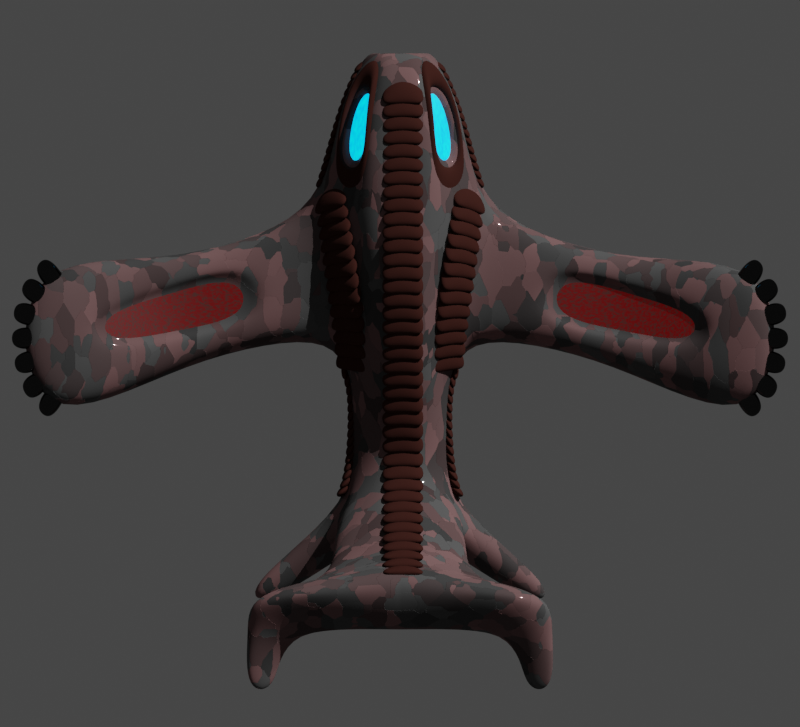# Source: dark_unknown.blend  (saved by Blender 3.2.14; exported with 4.5.12 LTS)
import bpy
from mathutils import Matrix  # noqa: F401  (used for matrix-valued properties, if any)

bpy.ops.wm.read_factory_settings(use_empty=True)
scene = bpy.context.scene
scene.name = 'Scene'

# ---- collections
col_collection = bpy.data.collections.new('Collection'); scene.collection.children.link(col_collection)
col_ship = bpy.data.collections.new('Ship'); scene.collection.children.link(col_ship)

# ---- materials (node trees are filled in below, after node groups)
mat_material_001 = bpy.data.materials.new('Material.001')
mat_material_002 = bpy.data.materials.new('Material.002')
mat_material_004 = bpy.data.materials.new('Material.004')
mat_material_005 = bpy.data.materials.new('Material.005')
mat_material_003 = bpy.data.materials.new('Material.003')

# ---- material node trees
mat_material_001.use_nodes = True; mat_material_001.node_tree.nodes.clear()
_N = mat_material_001.node_tree.nodes; _L = mat_material_001.node_tree.links
n0 = _N.new('ShaderNodeOutputMaterial'); n0.name = 'Material Output'; n0.location = (625, -401)
n1 = _N.new('ShaderNodeDisplacement'); n1.name = 'Displacement'; n1.location = (118, -424)
n1.inputs[2].default_value = 10.0
n2 = _N.new('ShaderNodeBsdfPrincipled'); n2.name = 'Principled BSDF'; n2.location = (277, 281)
n2.distribution = 'GGX'
n2.subsurface_method = 'RANDOM_WALK_SKIN'
n2.inputs[2].default_value = 0.04545
n2.inputs[3].default_value = 1.45
n2.inputs[13].default_value = 0.0
n2.inputs[27].default_value = (0.0, 0.0, 0.0, 1.0)
n2.inputs[28].default_value = 1.0
n3 = _N.new('ShaderNodeTexVoronoi'); n3.name = 'Voronoi Texture'; n3.location = (-465, -197)
n3.distance = 'MANHATTAN'
n3.inputs[2].default_value = 20.0
n4 = _N.new('ShaderNodeValToRGB'); n4.name = 'ColorRamp'; n4.location = (-263, 192)
while len(n4.color_ramp.elements) > 1: n4.color_ramp.elements.remove(n4.color_ramp.elements[-1])
n4.color_ramp.elements[0].position = 0.1727; n4.color_ramp.elements[0].color = (0.1243, 0.1243, 0.1243, 1.0)
_e = n4.color_ramp.elements.new(0.3818); _e.color = (0.05837, 0.05837, 0.05837, 1.0)
_e = n4.color_ramp.elements.new(0.6273); _e.color = (0.2812, 0.1556, 0.1556, 1.0)
_e = n4.color_ramp.elements.new(0.8614); _e.color = (0.0813, 0.0587, 0.0587, 1.0)
n5 = _N.new('ShaderNodeBrightContrast'); n5.name = 'Bright/Contrast'; n5.location = (59, 338)
n5.inputs[1].default_value = -0.1
n5.inputs[2].default_value = -0.2
_L.new(n2.outputs[0], n0.inputs[0])
_L.new(n1.outputs[0], n0.inputs[2])
_L.new(n3.outputs[1], n1.inputs[0])
_L.new(n3.outputs[1], n4.inputs[0])
_L.new(n5.outputs[0], n2.inputs[0])
_L.new(n4.outputs[0], n5.inputs[0])
_L.new(n4.outputs[0], n2.inputs[1])
n0.is_active_output = True
mat_material_002.use_nodes = True; mat_material_002.node_tree.nodes.clear()
_N = mat_material_002.node_tree.nodes; _L = mat_material_002.node_tree.links
n0 = _N.new('ShaderNodeBsdfPrincipled'); n0.name = 'Principled BSDF'; n0.location = (10, 300)
n0.distribution = 'GGX'
n0.subsurface_method = 'RANDOM_WALK_SKIN'
n0.inputs[0].default_value = (0.04372, 0.01522, 0.01202, 1.0)
n0.inputs[3].default_value = 1.45
n0.inputs[13].default_value = 0.0
n0.inputs[27].default_value = (0.0, 0.0, 0.0, 1.0)
n0.inputs[28].default_value = 1.0
n1 = _N.new('ShaderNodeOutputMaterial'); n1.name = 'Material Output'; n1.location = (300, 300)
_L.new(n0.outputs[0], n1.inputs[0])
n1.is_active_output = True
mat_material_004.use_nodes = True; mat_material_004.node_tree.nodes.clear()
_N = mat_material_004.node_tree.nodes; _L = mat_material_004.node_tree.links
n0 = _N.new('ShaderNodeBsdfPrincipled'); n0.name = 'Principled BSDF'; n0.location = (10, 300)
n0.distribution = 'GGX'
n0.subsurface_method = 'RANDOM_WALK_SKIN'
n0.inputs[0].default_value = (0.04372, 0.04372, 0.04372, 1.0)
n0.inputs[1].default_value = 1.0
n0.inputs[2].default_value = 0.0
n0.inputs[3].default_value = 1.45
n0.inputs[13].default_value = 0.0
n0.inputs[27].default_value = (0.0, 0.0, 0.0, 1.0)
n0.inputs[28].default_value = 1.0
n1 = _N.new('ShaderNodeOutputMaterial'); n1.name = 'Material Output'; n1.location = (300, 300)
_L.new(n0.outputs[0], n1.inputs[0])
n1.is_active_output = True
mat_material_005.use_nodes = True; mat_material_005.node_tree.nodes.clear()
_N = mat_material_005.node_tree.nodes; _L = mat_material_005.node_tree.links
n0 = _N.new('ShaderNodeBsdfPrincipled'); n0.name = 'Principled BSDF'; n0.location = (94, 300)
n0.distribution = 'GGX'
n0.subsurface_method = 'RANDOM_WALK_SKIN'
n0.inputs[3].default_value = 1.45
n0.inputs[28].default_value = 1.0
n1 = _N.new('ShaderNodeOutputMaterial'); n1.name = 'Material Output'; n1.location = (384, 300)
n2 = _N.new('ShaderNodeTexNoise'); n2.name = 'Noise Texture'; n2.location = (-446, 213)
n2.inputs[2].default_value = 40.0
n3 = _N.new('ShaderNodeValToRGB'); n3.name = 'ColorRamp'; n3.location = (-226, 235)
while len(n3.color_ramp.elements) > 1: n3.color_ramp.elements.remove(n3.color_ramp.elements[-1])
n3.color_ramp.elements[0].position = 0.3409; n3.color_ramp.elements[0].color = (0.02793, 0.008111, 0.006631, 1.0)
_e = n3.color_ramp.elements.new(0.5773); _e.color = (0.0629, 0.0, 8.822e-05, 1.0)
_L.new(n0.outputs[0], n1.inputs[0])
_L.new(n3.outputs[0], n0.inputs[0])
_L.new(n2.outputs[0], n3.inputs[0])
_L.new(n3.outputs[0], n0.inputs[27])
n1.is_active_output = True
mat_material_003.use_nodes = True; mat_material_003.node_tree.nodes.clear()
_N = mat_material_003.node_tree.nodes; _L = mat_material_003.node_tree.links
n0 = _N.new('ShaderNodeBsdfPrincipled'); n0.name = 'Principled BSDF'; n0.location = (74, 300)
n0.distribution = 'GGX'
n0.subsurface_method = 'RANDOM_WALK_SKIN'
n0.inputs[3].default_value = 1.45
n0.inputs[28].default_value = 2.0
n1 = _N.new('ShaderNodeOutputMaterial'); n1.name = 'Material Output'; n1.location = (364, 300)
n2 = _N.new('ShaderNodeTexNoise'); n2.name = 'Noise Texture'; n2.location = (-466, 228)
n2.inputs[2].default_value = 10.0
n2.inputs[3].default_value = 10.0
n3 = _N.new('ShaderNodeValToRGB'); n3.name = 'ColorRamp'; n3.location = (-246, 273)
while len(n3.color_ramp.elements) > 1: n3.color_ramp.elements.remove(n3.color_ramp.elements[-1])
n3.color_ramp.elements[0].position = 0.0; n3.color_ramp.elements[0].color = (0.0, 0.002699, 1.0, 1.0)
_e = n3.color_ramp.elements.new(1.0); _e.color = (0.0, 1.0, 0.9188, 1.0)
_L.new(n0.outputs[0], n1.inputs[0])
_L.new(n3.outputs[0], n0.inputs[0])
_L.new(n2.outputs[0], n3.inputs[0])
_L.new(n3.outputs[0], n0.inputs[27])
n1.is_active_output = True

# ---- world
world_world = bpy.data.worlds.new('World'); scene.world = world_world
world_world.use_nodes = True; world_world.node_tree.nodes.clear()
_N = world_world.node_tree.nodes; _L = world_world.node_tree.links
n0 = _N.new('ShaderNodeOutputWorld'); n0.name = 'World Output'; n0.location = (300, 300)
n1 = _N.new('ShaderNodeBackground'); n1.name = 'Background'; n1.location = (10, 300)
n1.inputs[0].default_value = (0.05088, 0.05088, 0.05088, 1.0)
_L.new(n1.outputs[0], n0.inputs[0])
n0.is_active_output = True
world_world.color = (0.05088, 0.05088, 0.05088)
world_world.use_sun_shadow = False
world_world.sun_shadow_jitter_overblur = 0.0

# ---- cameras
cam_main_camera = bpy.data.cameras.new('Main Camera')
cam_main_camera.type = 'ORTHO'
cam_main_camera.clip_end = 100.0
cam_main_camera.lens = 35.0
cam_main_camera.sensor_width = 32.0
cam_main_camera.sensor_height = 18.0
cam_main_camera.ortho_scale = 14.4
cam_main_camera.dof.focus_distance = 0.0
cam_main_camera.dof.aperture_fstop = 128.0
cam_camera_003 = bpy.data.cameras.new('Camera.003')
cam_camera_003.type = 'ORTHO'
cam_camera_003.clip_start = 0.01
cam_camera_003.clip_end = 1e+04
cam_camera_003.lens = 71.0
cam_camera_003.ortho_scale = 13.5

# ---- lights
light_sun = bpy.data.lights.new('Sun', 'SUN')
light_sun.transmission_factor = 0.0
light_sun.angle = 0.0
light_sun.energy = 3.0
light_sun.shadow_buffer_clip_start = 0.5
light_sun.shadow_soft_size = 0.1
light_sun.shadow_cascade_max_distance = 1000.0
light_sun.cycles.max_bounces = 12
light_sun.cycles.use_multiple_importance_sampling = False

# ---- meshes
me_cube_001 = bpy.data.meshes.new('Cube.001')
me_cube_001.from_pydata([(-3.972, 0.4793, -1.0), (-3.972, 0.4793, 1.0), (-1.972, 0.5951, -1.018), (-1.972, 0.5951, 1.242), (-3.972, 1.135, 0.3304), (-3.972, 1.135, -0.3304), (-1.972, 1.409, -0.4102), (-1.972, 1.409, 0.4102), (-4.925, 0.2729, -0.5694), (-4.925, 0.2729, 0.5694), (-4.925, 0.6461, 0.1881), (-4.925, 0.6461, -0.1881), (0.0506, 0.3873, 1.242), (0.0506, 0.3873, -1.018), (2.247, 6.757, 0.9437), (2.247, 6.757, 1.474), (0.0506, 0.9168, 0.4102), (0.0506, 0.9168, -0.4102), (-1.369, 7.075, 0.9437), (-1.369, 7.075, 1.474), (-3.972, 0.0, -1.0), (-3.972, 0.0, 1.0), (-1.972, 0.0, -1.018), (-1.972, 0.0, 1.242), (-4.925, 0.0, -0.5694), (-4.925, 0.0, 0.5694), (0.0506, 0.0, -1.018), (0.0506, 0.0, 1.242), (1.703, 0.3873, 0.5542), (1.703, 0.3873, -0.5542), (1.703, 0.0, -0.5542), (1.703, 0.9168, 0.1831), (1.703, 0.9168, -0.1831), (1.703, 0.0, 0.5542), (2.626, 0.3873, 0.4269), (3.332, 0.3873, -0.4269), (3.332, 0.0, -0.4269), (2.862, 0.9168, 0.1411), (3.096, 0.9168, -0.1411), (2.626, 0.0, 0.4269), (3.56, 0.3557, 1.2), (4.267, 0.3557, 0.3462), (4.267, 0.0, 0.3462), (3.797, 1.238, 0.9142), (4.03, 1.238, 0.6321), (3.56, 0.0, 1.2), (3.933, 0.3557, 1.461), (4.896, 0.3557, 0.9143), (4.896, 0.0, 0.9143), (4.255, 1.238, 1.278), (4.574, 1.238, 1.097), (3.933, 0.0, 1.461), (4.31, 0.219, 2.125), (5.273, 0.219, 1.578), (5.273, 0.0, 1.578), (4.632, 1.788, 1.942), (4.951, 1.788, 1.761), (4.31, 0.0, 2.125), (3.093, 0.0, 0.8135), (3.329, 1.077, 0.5276), (3.093, 0.3715, 0.8135), (3.563, 1.077, 0.2455), (3.799, 0.3715, -0.04036), (3.799, 0.0, -0.04036), (4.633, 2.955, -0.1411), (4.87, 2.426, -0.4269), (5.337, 2.41, -0.04036), (5.1, 3.116, 0.2455), (4.372, 0.3407, 2.236), (5.336, 2.127, 1.689), (5.336, 0.0, 1.689), (4.695, 2.781, 2.053), (5.406, 2.781, 1.872), (4.372, 0.0, 2.236), (4.476, 0.3407, 2.419), (5.44, 2.127, 1.973), (5.44, 0.0, 1.872), (4.799, 2.781, 2.337), (5.51, 2.781, 2.156), (4.476, 0.0, 2.419), (4.771, 0.3767, 2.601), (5.472, 0.1767, 2.203), (5.508, 0.0, 2.182), (4.743, 1.784, 2.617), (4.974, 1.718, 2.485), (4.807, 0.0, 2.58), (6.612, 2.816, 1.818), (6.542, 2.162, 1.635), (6.716, 2.816, 2.002), (6.647, 2.162, 1.818), (-4.248, 0.5493, 0.6053), (-3.826, 0.6407, 0.7959), (-3.826, 0.9308, 0.4995), (-4.248, 0.7145, 0.4365), (-2.941, 0.6919, 0.9028), (-2.941, 1.052, 0.5348), (-4.204, 0.4432, 0.5014), (-3.783, 0.5345, 0.692), (-3.783, 0.8246, 0.3956), (-4.204, 0.6084, 0.3326), (-2.897, 0.5858, 0.799), (-2.897, 0.946, 0.4309), (-1.093, 4.242, 0.3377), (0.5717, 3.837, -0.3377), (-1.093, 4.242, -0.3377), (0.5717, 3.837, 0.3377), (-4.925, 0.0, 0.1852), (-4.925, 0.2898, 0.1852), (-4.925, 0.2898, -0.1852), (-4.925, 0.4112, 0.0612), (-4.925, 0.4112, -0.0612), (-4.925, 0.0, -0.1852), (-3.618, 0.0, 0.1852), (-3.618, 0.2898, 0.1852), (-3.618, 0.2898, -0.1852), (-3.618, 0.4112, 0.0612), (-3.618, 0.4112, -0.0612), (-3.618, 0.0, -0.1852), (-4.796, 0.0, -0.1852), (-4.796, 0.4112, 0.0612), (-4.796, 0.2898, -0.1852), (-4.796, 0.4112, -0.0612), (-4.796, 0.2898, 0.1852), (-4.796, 0.0, 0.1852), (-0.6934, 4.145, 0.5313), (-0.2369, 5.617, 1.122), (0.4424, 5.452, 1.122), (-1.15, 2.673, 0.569), (-0.09902, 2.417, 0.569), (0.1717, 3.934, 0.5313), (-0.6851, 4.179, 0.3276), (-0.2286, 5.651, 0.918), (0.4507, 5.486, 0.918), (-1.142, 2.707, 0.3653), (-0.09071, 2.451, 0.3653), (0.18, 3.969, 0.3276), (0.08362, 3.956, -0.1605), (-0.132, 2.748, -0.1905), (-0.6053, 4.123, -0.1605), (-0.7193, 5.296, 0.3697), (-0.9688, 2.951, -0.1905), (0.7767, 5.164, 0.3697), (0.07977, 3.929, -0.03746), (-0.1358, 2.721, -0.06746), (-0.6091, 4.096, -0.03746), (-0.7231, 5.269, 0.4927), (-0.9726, 2.924, -0.06746), (0.7728, 5.137, 0.4927)], [], [(4, 5, 11, 10), (7, 3, 12, 16), (2, 0, 5, 6), (5, 4, 7, 6), (18, 14, 141, 139), (7, 4, 92, 95), (21, 1, 9, 25), (10, 9, 90, 93), (22, 2, 13, 26), (25, 9, 107, 106), (11, 8, 108, 110), (105, 15, 126, 129), (5, 0, 8, 11), (18, 19, 15, 14), (104, 102, 19, 18), (13, 17, 32, 29), (2, 6, 17, 13), (3, 23, 27, 12), (26, 13, 29, 30), (0, 20, 24, 8), (105, 103, 14, 15), (3, 1, 21, 23), (0, 2, 22, 20), (29, 32, 38, 35), (28, 33, 39, 34), (17, 16, 31, 32), (16, 12, 28, 31), (12, 27, 33, 28), (62, 61, 44, 41), (60, 58, 45, 40), (30, 29, 35, 36), (31, 28, 34, 37), (32, 31, 37, 38), (41, 44, 50, 47), (40, 45, 51, 46), (63, 62, 41, 42), (59, 60, 40, 43), (61, 59, 43, 44), (47, 50, 56, 53), (46, 51, 57, 52), (42, 41, 47, 48), (43, 40, 46, 49), (44, 43, 49, 50), (56, 55, 71, 72), (55, 52, 68, 71), (48, 47, 53, 54), (49, 46, 52, 55), (50, 49, 55, 56), (38, 37, 59, 61), (37, 34, 60, 59), (36, 35, 62, 63), (34, 39, 58, 60), (62, 35, 65, 66), (65, 64, 67, 66), (35, 38, 64, 65), (38, 61, 67, 64), (61, 62, 66, 67), (75, 69, 87, 89), (68, 73, 79, 74), (52, 57, 73, 68), (53, 56, 72, 69), (54, 53, 69, 70), (77, 74, 80, 83), (76, 75, 81, 82), (70, 69, 75, 76), (71, 68, 74, 77), (72, 71, 77, 78), (80, 81, 84, 83), (81, 80, 85, 82), (78, 77, 83, 84), (74, 79, 85, 80), (75, 78, 84, 81), (87, 86, 88, 89), (69, 72, 86, 87), (78, 75, 89, 88), (72, 78, 88, 86), (92, 93, 99, 98), (95, 92, 98, 101), (1, 3, 94, 91), (3, 7, 95, 94), (4, 10, 93, 92), (9, 1, 91, 90), (97, 100, 101, 98), (97, 98, 99, 96), (93, 90, 96, 99), (94, 95, 101, 100), (91, 94, 100, 97), (90, 91, 97, 96), (16, 17, 103, 105), (6, 7, 102, 104), (19, 102, 124, 125), (104, 18, 139, 138), (121, 120, 114, 116), (120, 118, 117, 114), (9, 10, 109, 107), (10, 11, 110, 109), (8, 24, 111, 108), (117, 112, 113, 114), (114, 113, 115, 116), (122, 119, 115, 113), (119, 121, 116, 115), (123, 122, 113, 112), (106, 107, 122, 123), (109, 110, 121, 119), (107, 109, 119, 122), (108, 111, 118, 120), (110, 108, 120, 121), (129, 126, 132, 135), (128, 129, 135, 134), (102, 7, 127, 124), (7, 16, 128, 127), (16, 105, 129, 128), (15, 19, 125, 126), (130, 135, 132, 131), (133, 134, 135, 130), (126, 125, 131, 132), (124, 127, 133, 130), (127, 128, 134, 133), (125, 124, 130, 131), (141, 136, 142, 147), (138, 139, 145, 144), (14, 103, 136, 141), (17, 6, 140, 137), (6, 104, 138, 140), (103, 17, 137, 136), (142, 144, 145, 147), (143, 146, 144, 142), (137, 140, 146, 143), (136, 137, 143, 142), (140, 138, 144, 146), (139, 141, 147, 145)])
me_cube_001.polygons.foreach_set('use_smooth', [True] * 131)
_uv = me_cube_001.uv_layers.new(name='UVMap')
_uv.uv.foreach_set('vector', [0.8109, 0.06397, 0.7663, 0.06353, 0.7837, 0.0, 0.8091, 0.0002489, 0.8099, 0.2004, 0.8768, 0.2039, 0.8768, 0.3436, 0.8137, 0.3411, 0.4659, 0.5026, 0.4735, 0.6401, 0.417, 0.6401, 0.4002, 0.5026, 0.7663, 0.06353, 0.8109, 0.06397, 0.8099, 0.2004, 0.7545, 0.1998, 0.0, 0.4623, 0.02029, 0.2135, 0.1369, 0.3144, 0.1285, 0.4173, 0.8099, 0.2004, 0.8109, 0.06397, 0.8248, 0.07486, 0.8244, 0.1352, 0.9282, 0.065, 0.8959, 0.06499, 0.9163, 0.0, 0.9347, 3.338e-06, 0.8091, 0.0002489, 0.8398, 0.001888, 0.8376, 0.04738, 0.824, 0.04665, 0.505, 0.5024, 0.4659, 0.5026, 0.4792, 0.3634, 0.5047, 0.3633, 0.7414, 0.9538, 0.7227, 0.9536, 0.7216, 0.9273, 0.7414, 0.9275, 0.6971, 0.9015, 0.7227, 0.8757, 0.7216, 0.902, 0.7132, 0.9104, 0.5968, 0.2237, 0.505, 0.0, 0.6187, 0.1054, 0.6253, 0.2173, 0.417, 0.6401, 0.4735, 0.6401, 0.4787, 0.7054, 0.4465, 0.7054, 0.6971, 0.6259, 0.7329, 0.6262, 0.7329, 0.8757, 0.6971, 0.8754, 0.505, 0.621, 0.551, 0.6253, 0.6065, 0.8242, 0.5704, 0.8208, 0.4792, 0.3634, 0.4322, 0.3633, 0.4274, 0.2495, 0.4696, 0.2495, 0.4659, 0.5026, 0.4002, 0.5026, 0.4322, 0.3633, 0.4792, 0.3634, 0.8841, 0.2022, 0.9241, 0.2023, 0.9236, 0.3414, 0.8975, 0.3413, 0.5047, 0.3633, 0.4792, 0.3634, 0.4696, 0.2495, 0.4951, 0.2494, 0.4735, 0.6401, 0.505, 0.64, 0.4966, 0.7053, 0.4787, 0.7054, 0.6512, 0.6458, 0.6065, 0.6559, 0.6621, 0.4297, 0.6971, 0.4217, 0.8841, 0.2022, 0.8959, 0.06499, 0.9282, 0.065, 0.9241, 0.2023, 0.4735, 0.6401, 0.4659, 0.5026, 0.505, 0.5024, 0.505, 0.64, 0.4696, 0.2495, 0.4274, 0.2495, 0.4263, 0.1537, 0.4668, 0.1374, 0.907, 0.4559, 0.9331, 0.4559, 0.9347, 0.5195, 0.9086, 0.5195, 0.7583, 0.3406, 0.8137, 0.3411, 0.7961, 0.4545, 0.7714, 0.4542, 0.8137, 0.3411, 0.8768, 0.3436, 0.8282, 0.4567, 0.7961, 0.4545, 0.8975, 0.3413, 0.9236, 0.3414, 0.9331, 0.4559, 0.907, 0.4559, 0.669, 0.9334, 0.6144, 0.9334, 0.6065, 0.8972, 0.6723, 0.9006, 0.904, 0.5511, 0.9289, 0.5511, 0.9232, 0.5828, 0.8993, 0.5828, 0.4951, 0.2494, 0.4696, 0.2495, 0.4668, 0.1374, 0.4923, 0.1373, 0.8768, 0.4563, 0.907, 0.4559, 0.9086, 0.5195, 0.8771, 0.5361, 0.7714, 0.4542, 0.7961, 0.4545, 0.7916, 0.5341, 0.7723, 0.5499, 0.6723, 0.9006, 0.6065, 0.8972, 0.6088, 0.8585, 0.6744, 0.8557, 0.8993, 0.5828, 0.9232, 0.5828, 0.9193, 0.6081, 0.8954, 0.6081, 0.1721, 0.8778, 0.1466, 0.8768, 0.1471, 0.8451, 0.1715, 0.846, 0.899, 0.8338, 0.8506, 0.8552, 0.831, 0.8327, 0.8882, 0.803, 0.7956, 0.5817, 0.8149, 0.5658, 0.8382, 0.5976, 0.8189, 0.6134, 0.1465, 0.7991, 0.08788, 0.7882, 0.05089, 0.7373, 0.1565, 0.75, 0.8182, 0.8165, 0.8006, 0.8333, 0.7686, 0.7973, 0.7795, 0.7869, 0.1715, 0.846, 0.1471, 0.8451, 0.1465, 0.7991, 0.1708, 0.8, 0.8882, 0.803, 0.831, 0.8327, 0.8182, 0.8165, 0.8705, 0.7809, 0.8189, 0.6134, 0.8382, 0.5976, 0.8621, 0.6293, 0.8495, 0.651, 0.4061, 0.8033, 0.4282, 0.8013, 0.441, 0.8678, 0.3929, 0.8766, 0.8659, 0.7189, 0.7795, 0.7869, 0.7802, 0.7752, 0.9099, 0.666, 0.1708, 0.8, 0.1465, 0.7991, 0.1565, 0.75, 0.1716, 0.7505, 0.8705, 0.7809, 0.8182, 0.8165, 0.7795, 0.7869, 0.8659, 0.7189, 0.419, 0.7489, 0.441, 0.7469, 0.4282, 0.8013, 0.4061, 0.8033, 0.7723, 0.5499, 0.7916, 0.5341, 0.8149, 0.5658, 0.7956, 0.5817, 0.9099, 0.8646, 0.8702, 0.8777, 0.8506, 0.8552, 0.899, 0.8338, 0.1727, 0.9096, 0.1461, 0.9086, 0.1466, 0.8768, 0.1721, 0.8778, 0.9086, 0.5195, 0.9347, 0.5195, 0.9289, 0.5511, 0.904, 0.5511, 0.1466, 0.8768, 0.1461, 0.9086, 0.0, 0.8847, 0.0004897, 0.8529, 0.3323, 0.03229, 0.2918, 0.04861, 0.2734, 0.01638, 0.3256, 0.0, 0.4668, 0.1374, 0.4263, 0.1537, 0.2918, 0.04861, 0.3323, 0.03229, 0.9634, 0.3764, 0.9347, 0.3608, 0.9347, 0.212, 0.9634, 0.2276, 0.6971, 0.4525, 0.7418, 0.4217, 0.7418, 0.5952, 0.6971, 0.6259, 0.7329, 0.7218, 0.7521, 0.7158, 0.7521, 0.7988, 0.7396, 0.8051, 0.7802, 0.7752, 0.7633, 0.7913, 0.7545, 0.7813, 0.7714, 0.7652, 0.7795, 0.7869, 0.7686, 0.7973, 0.7633, 0.7913, 0.7802, 0.7752, 0.3576, 0.7054, 0.4061, 0.8033, 0.3929, 0.8766, 0.3858, 0.8302, 0.1716, 0.7505, 0.1565, 0.75, 0.0258, 0.7366, 0.1717, 0.7423, 0.8963, 0.651, 0.7714, 0.7652, 0.7643, 0.752, 0.8335, 0.6849, 0.1719, 0.7286, 0.02635, 0.7162, 0.1608, 0.7054, 0.1727, 0.7069, 0.1717, 0.7423, 0.0258, 0.7366, 0.02635, 0.7162, 0.1719, 0.7286, 0.9099, 0.666, 0.7802, 0.7752, 0.7714, 0.7652, 0.8963, 0.651, 0.9634, 0.2624, 0.967, 0.212, 0.987, 0.2156, 0.9835, 0.2659, 0.2867, 0.878, 0.2358, 0.8903, 0.2847, 0.7884, 0.3014, 0.7843, 0.2358, 0.8903, 0.2867, 0.878, 0.2807, 0.9031, 0.2316, 0.902, 0.2568, 0.7171, 0.3058, 0.7213, 0.3014, 0.7843, 0.2847, 0.7884, 0.3058, 0.8858, 0.3027, 0.9085, 0.2807, 0.9031, 0.2867, 0.878, 0.255, 0.7639, 0.2568, 0.7171, 0.2847, 0.7884, 0.2358, 0.8903, 0.7414, 0.9268, 0.7414, 0.8798, 0.7544, 0.8757, 0.7544, 0.9226, 0.3858, 0.8302, 0.3929, 0.8766, 0.3129, 0.8986, 0.3058, 0.8522, 0.2568, 0.7171, 0.255, 0.7639, 0.1727, 0.7522, 0.1745, 0.7054, 0.9634, 0.2624, 0.9835, 0.2659, 0.987, 0.3494, 0.9736, 0.3446, 0.9481, 0.4552, 0.9555, 0.4232, 0.9646, 0.4239, 0.9572, 0.4559, 0.9555, 0.5162, 0.9481, 0.4552, 0.9572, 0.4559, 0.9646, 0.5169, 0.8648, 0.06684, 0.8768, 0.2039, 0.854, 0.1368, 0.8487, 0.07613, 0.8768, 0.2039, 0.8099, 0.2004, 0.8244, 0.1352, 0.854, 0.1368, 0.9347, 0.4486, 0.9514, 0.3764, 0.9555, 0.4232, 0.9481, 0.4552, 0.8398, 0.001888, 0.8648, 0.06684, 0.8487, 0.07613, 0.8376, 0.04738, 0.915, 0.9267, 0.9099, 0.866, 0.9395, 0.8677, 0.9388, 0.9281, 0.915, 0.9267, 0.9388, 0.9281, 0.9395, 0.9563, 0.9259, 0.9555, 0.7425, 0.8527, 0.7425, 0.8689, 0.7329, 0.8692, 0.7329, 0.853, 0.7515, 0.5835, 0.7515, 0.6189, 0.7418, 0.6189, 0.7418, 0.5834, 0.9395, 0.9284, 0.9443, 0.8674, 0.9537, 0.866, 0.9489, 0.927, 0.9443, 0.9587, 0.9395, 0.9284, 0.9489, 0.927, 0.9537, 0.9573, 0.6971, 0.8434, 0.6429, 0.8557, 0.6065, 0.6559, 0.6512, 0.6458, 0.5145, 0.4217, 0.5704, 0.4271, 0.551, 0.6253, 0.505, 0.621, 0.7545, 0.004712, 0.7134, 0.2085, 0.6859, 0.2094, 0.6663, 0.09919, 0.212, 0.443, 0.0, 0.4623, 0.1285, 0.4173, 0.2162, 0.4093, 0.9641, 0.5981, 0.9542, 0.598, 0.9542, 0.5169, 0.9641, 0.5171, 0.9542, 0.598, 0.9347, 0.5981, 0.9347, 0.517, 0.9542, 0.5169, 0.7227, 0.9536, 0.6971, 0.9273, 0.7132, 0.9187, 0.7216, 0.9273, 0.6971, 0.9273, 0.6971, 0.9015, 0.7132, 0.9104, 0.7132, 0.9187, 0.7227, 0.8757, 0.7414, 0.8758, 0.7414, 0.9021, 0.7216, 0.902, 0.8768, 0.6083, 0.9022, 0.6081, 0.9022, 0.6279, 0.8768, 0.6282, 0.8768, 0.6282, 0.9022, 0.6279, 0.8937, 0.6363, 0.8853, 0.6364, 0.6744, 0.8647, 0.6849, 0.8645, 0.6849, 0.9454, 0.6744, 0.9457, 0.6849, 0.8645, 0.693, 0.8646, 0.693, 0.9455, 0.6849, 0.9454, 0.7329, 0.6348, 0.752, 0.6347, 0.752, 0.7158, 0.7329, 0.7158, 0.7329, 0.6259, 0.752, 0.6259, 0.752, 0.6347, 0.7329, 0.6348, 0.6849, 0.8557, 0.693, 0.8558, 0.693, 0.8646, 0.6849, 0.8645, 0.6744, 0.8559, 0.6849, 0.8557, 0.6849, 0.8645, 0.6744, 0.8647, 0.9542, 0.6068, 0.9347, 0.6069, 0.9347, 0.5981, 0.9542, 0.598, 0.9641, 0.6069, 0.9542, 0.6068, 0.9542, 0.598, 0.9641, 0.5981, 0.4551, 0.8091, 0.4763, 0.9205, 0.4622, 0.9203, 0.441, 0.8088, 0.4763, 0.7057, 0.4551, 0.8091, 0.441, 0.8088, 0.4622, 0.7054, 0.7134, 0.2085, 0.7545, 0.4034, 0.7073, 0.3106, 0.6859, 0.2094, 0.7545, 0.4034, 0.6128, 0.4217, 0.6337, 0.3202, 0.7073, 0.3106, 0.6128, 0.4217, 0.5968, 0.2237, 0.6253, 0.2173, 0.6337, 0.3202, 0.505, 0.0, 0.7545, 0.004712, 0.6663, 0.09919, 0.6187, 0.1054, 0.9759, 0.7629, 0.9148, 0.7629, 0.9226, 0.651, 0.9706, 0.651, 0.9841, 0.866, 0.9099, 0.866, 0.9148, 0.7629, 0.9759, 0.7629, 0.7471, 0.8051, 0.7471, 0.8524, 0.7329, 0.8527, 0.7329, 0.8054, 0.9486, 0.1103, 0.9694, 0.2114, 0.9555, 0.212, 0.9347, 0.111, 0.7687, 0.8778, 0.7687, 0.9509, 0.7545, 0.9508, 0.7545, 0.8777, 0.9694, 0.0, 0.9486, 0.1103, 0.9347, 0.111, 0.9555, 0.0006504, 0.4941, 0.8816, 0.4763, 0.7876, 0.4849, 0.7879, 0.5028, 0.8819, 0.9646, 0.4621, 0.9786, 0.3765, 0.9872, 0.3764, 0.9732, 0.4619, 0.02029, 0.2135, 0.2384, 0.3283, 0.2271, 0.3619, 0.1369, 0.3144, 0.4322, 0.3633, 0.4002, 0.5026, 0.2941, 0.434, 0.3073, 0.3764, 0.4002, 0.5026, 0.212, 0.443, 0.2162, 0.4093, 0.2941, 0.434, 0.2384, 0.3283, 0.4322, 0.3633, 0.3073, 0.3764, 0.2271, 0.3619, 0.5415, 0.9055, 0.5898, 0.9116, 0.6065, 0.998, 0.5033, 1.0, 0.5479, 0.8242, 0.6065, 0.8316, 0.5898, 0.9116, 0.5415, 0.9055, 0.7418, 0.5833, 0.7418, 0.525, 0.7504, 0.5252, 0.7504, 0.5834, 0.4763, 0.7876, 0.4941, 0.7054, 0.5028, 0.7057, 0.4849, 0.7879, 0.9786, 0.5432, 0.9646, 0.4621, 0.9732, 0.4619, 0.9872, 0.5431, 0.7418, 0.525, 0.7418, 0.4217, 0.7504, 0.4218, 0.7504, 0.525])
me_cube_001.materials.append(mat_material_001)
me_cube_001.update()
me_cube_002 = bpy.data.meshes.new('Cube.002')
me_cube_002.from_pydata([(-0.004914, -0.1109, -0.2837), (-0.1603, -0.1109, -0.001031), (-0.004914, 0.2116, -0.2837), (-0.1603, 0.2116, -0.001031), (0.2369, -0.1109, -0.05404), (0.1632, -0.1109, 0.08007), (0.2369, 0.2116, -0.05404), (0.1632, 0.2116, 0.08007), (-0.05909, -0.3367, -0.1851), (-0.1061, -0.3367, -0.09959), (-0.1061, 0.4374, -0.09959), (-0.05909, 0.4374, -0.1851), (0.2235, 0.4374, -0.02973), (0.1765, 0.4374, 0.05576), (0.1765, -0.3367, 0.05576), (0.2235, -0.3367, -0.02973), (-0.2629, 0.1232, -0.3247), (-0.2629, -0.02257, -0.3247), (-0.3332, -0.02257, -0.1969), (-0.3332, 0.1232, -0.1969), (-0.2874, -0.1247, -0.2801), (-0.3087, -0.1247, -0.2414), (-0.3087, 0.2253, -0.2414), (-0.2874, 0.2253, -0.2801)], [], [(10, 11, 23, 22), (6, 2, 11, 12), (6, 7, 5, 4), (7, 6, 12, 13), (2, 6, 4, 0), (7, 3, 1, 5), (11, 10, 13, 12), (15, 14, 9, 8), (5, 1, 9, 14), (4, 5, 14, 15), (3, 7, 13, 10), (1, 3, 19, 18), (3, 10, 22, 19), (0, 4, 15, 8), (17, 18, 19, 16), (16, 19, 22, 23), (18, 17, 20, 21), (11, 2, 16, 23), (2, 0, 17, 16), (0, 8, 20, 17), (9, 1, 18, 21), (8, 9, 21, 20)])
me_cube_002.polygons.foreach_set('use_smooth', [True] * 22)
_uv = me_cube_002.uv_layers.new(name='UVMap')
_uv.uv.foreach_set('vector', [0.625, 0.25, 0.375, 0.25, 0.375, 0.25, 0.625, 0.25, 0.375, 0.5, 0.125, 0.5, 0.125, 0.5, 0.375, 0.5, 0.375, 0.5, 0.625, 0.5, 0.625, 0.75, 0.375, 0.75, 0.625, 0.5, 0.375, 0.5, 0.375, 0.5, 0.625, 0.5, 0.125, 0.5, 0.375, 0.5, 0.375, 0.75, 0.125, 0.75, 0.625, 0.5, 0.875, 0.5, 0.875, 0.75, 0.625, 0.75, 0.375, 0.25, 0.625, 0.25, 0.625, 0.5, 0.375, 0.5, 0.375, 0.75, 0.625, 0.75, 0.625, 1.0, 0.375, 1.0, 0.625, 0.75, 0.875, 0.75, 0.875, 0.75, 0.625, 0.75, 0.375, 0.75, 0.625, 0.75, 0.625, 0.75, 0.375, 0.75, 0.875, 0.5, 0.625, 0.5, 0.625, 0.5, 0.875, 0.5, 0.875, 0.75, 0.875, 0.5, 0.875, 0.5, 0.875, 0.75, 0.875, 0.5, 0.875, 0.5, 0.875, 0.5, 0.875, 0.5, 0.125, 0.75, 0.375, 0.75, 0.375, 0.75, 0.125, 0.75, 0.375, 0.0, 0.625, 0.0, 0.625, 0.25, 0.375, 0.25, 0.375, 0.25, 0.625, 0.25, 0.625, 0.25, 0.375, 0.25, 0.625, 0.0, 0.375, 0.0, 0.375, 0.0, 0.625, 0.0, 0.125, 0.5, 0.125, 0.5, 0.125, 0.5, 0.125, 0.5, 0.125, 0.5, 0.125, 0.75, 0.125, 0.75, 0.125, 0.5, 0.125, 0.75, 0.125, 0.75, 0.125, 0.75, 0.125, 0.75, 0.875, 0.75, 0.875, 0.75, 0.875, 0.75, 0.875, 0.75, 0.375, 1.0, 0.625, 1.0, 0.625, 1.0, 0.375, 1.0])
me_cube_002.materials.append(mat_material_002)
me_cube_002.update()
me_cube_003 = bpy.data.meshes.new('Cube.003')
me_cube_003.from_pydata([(0.03008, -0.2281, -0.07695), (-0.1253, -0.04947, 0.142), (0.03008, 0.02174, -0.2808), (-0.1253, 0.2004, -0.06186), (0.2719, -0.08298, 0.101), (0.1982, 0.001805, 0.2049), (0.2719, 0.1669, -0.1029), (0.1982, 0.2517, 0.000981), (-0.0241, -0.3408, 0.1422), (-0.0711, -0.2867, 0.2084), (-0.0711, 0.3131, -0.281), (-0.0241, 0.259, -0.3472), (0.2585, 0.3572, -0.2268), (0.2115, 0.4113, -0.1606), (0.2115, -0.1885, 0.3288), (0.2585, -0.2426, 0.2625), (-0.2279, -0.07264, -0.2568), (-0.2279, -0.1856, -0.1646), (-0.2982, -0.1048, -0.06557), (-0.2982, 0.008144, -0.1578), (-0.2524, -0.2366, -0.06551), (-0.2737, -0.2121, -0.03556), (-0.2737, 0.05907, -0.2568), (-0.2524, 0.03463, -0.2868)], [], [(10, 11, 23, 22), (6, 2, 11, 12), (6, 7, 5, 4), (7, 6, 12, 13), (2, 6, 4, 0), (7, 3, 1, 5), (11, 10, 13, 12), (15, 14, 9, 8), (5, 1, 9, 14), (4, 5, 14, 15), (3, 7, 13, 10), (1, 3, 19, 18), (3, 10, 22, 19), (0, 4, 15, 8), (17, 18, 19, 16), (16, 19, 22, 23), (18, 17, 20, 21), (11, 2, 16, 23), (2, 0, 17, 16), (0, 8, 20, 17), (9, 1, 18, 21), (8, 9, 21, 20)])
me_cube_003.polygons.foreach_set('use_smooth', [True] * 22)
_uv = me_cube_003.uv_layers.new(name='UVMap')
_uv.uv.foreach_set('vector', [0.625, 0.25, 0.375, 0.25, 0.375, 0.25, 0.625, 0.25, 0.375, 0.5, 0.125, 0.5, 0.125, 0.5, 0.375, 0.5, 0.375, 0.5, 0.625, 0.5, 0.625, 0.75, 0.375, 0.75, 0.625, 0.5, 0.375, 0.5, 0.375, 0.5, 0.625, 0.5, 0.125, 0.5, 0.375, 0.5, 0.375, 0.75, 0.125, 0.75, 0.625, 0.5, 0.875, 0.5, 0.875, 0.75, 0.625, 0.75, 0.375, 0.25, 0.625, 0.25, 0.625, 0.5, 0.375, 0.5, 0.375, 0.75, 0.625, 0.75, 0.625, 1.0, 0.375, 1.0, 0.625, 0.75, 0.875, 0.75, 0.875, 0.75, 0.625, 0.75, 0.375, 0.75, 0.625, 0.75, 0.625, 0.75, 0.375, 0.75, 0.875, 0.5, 0.625, 0.5, 0.625, 0.5, 0.875, 0.5, 0.875, 0.75, 0.875, 0.5, 0.875, 0.5, 0.875, 0.75, 0.875, 0.5, 0.875, 0.5, 0.875, 0.5, 0.875, 0.5, 0.125, 0.75, 0.375, 0.75, 0.375, 0.75, 0.125, 0.75, 0.375, 0.0, 0.625, 0.0, 0.625, 0.25, 0.375, 0.25, 0.375, 0.25, 0.625, 0.25, 0.625, 0.25, 0.375, 0.25, 0.625, 0.0, 0.375, 0.0, 0.375, 0.0, 0.625, 0.0, 0.125, 0.5, 0.125, 0.5, 0.125, 0.5, 0.125, 0.5, 0.125, 0.5, 0.125, 0.75, 0.125, 0.75, 0.125, 0.5, 0.125, 0.75, 0.125, 0.75, 0.125, 0.75, 0.125, 0.75, 0.875, 0.75, 0.875, 0.75, 0.875, 0.75, 0.875, 0.75, 0.375, 1.0, 0.625, 1.0, 0.625, 1.0, 0.375, 1.0])
me_cube_003.materials.append(mat_material_002)
me_cube_003.update()
me_cube_004 = bpy.data.meshes.new('Cube.004')
me_cube_004.from_pydata([(-2.904, 1.167, 0.5598), (-2.904, 0.7205, 1.016), (-4.329, 0.7977, 0.4551), (-3.858, 1.035, 0.5201), (-3.856, 0.6646, 0.9006), (-4.329, 0.5689, 0.691), (-2.011, 1.3, 0.3914), (-2.011, 0.5732, 1.134), (-4.884, 0.6762, 0.2799), (-3.98, 1.143, 0.4201), (-3.982, 0.5685, 1.006), (-4.883, 0.3665, 0.5942), (-4.799, 0.128, 0.3616), (-3.897, 0.33, 0.7731), (-3.895, 0.905, 0.1875), (-4.799, 0.4377, 0.04729), (-1.926, 0.3347, 0.9019), (-1.926, 1.062, 0.1588), (-4.244, 0.3305, 0.4584), (-3.771, 0.4261, 0.668), (-3.773, 0.7967, 0.2876), (-4.244, 0.5592, 0.2226), (-2.819, 0.4821, 0.7835), (-2.819, 0.9287, 0.3272)], [], [(17, 23, 20, 14), (15, 21, 18, 12), (13, 19, 22, 16), (16, 22, 23, 17), (14, 20, 21, 15), (12, 18, 19, 13), (23, 22, 1, 0), (16, 17, 6, 7), (19, 18, 5, 4), (12, 13, 10, 11), (20, 23, 0, 3), (17, 14, 9, 6), (11, 10, 4, 5), (9, 8, 2, 3), (7, 6, 0, 1), (10, 7, 1, 4), (8, 11, 5, 2), (6, 9, 3, 0), (14, 15, 8, 9), (21, 20, 3, 2), (18, 21, 2, 5), (13, 16, 7, 10), (22, 19, 4, 1), (15, 12, 11, 8)])
me_cube_004.polygons.foreach_set('use_smooth', [True] * 24)
_uv = me_cube_004.uv_layers.new(name='UVMap')
_uv.uv.foreach_set('vector', [0.625, 0.5, 0.625, 0.5, 0.625, 0.2535, 0.625, 0.2467, 0.625, 0.25, 0.625, 0.25, 0.625, 0.25, 0.625, 0.25, 0.8789, 0.5, 0.8709, 0.5, 0.625, 0.5, 0.625, 0.5, 0.625, 0.5, 0.625, 0.5, 0.625, 0.5, 0.625, 0.5, 0.625, 0.2467, 0.625, 0.2535, 0.625, 0.25, 0.625, 0.25, 0.875, 0.5, 0.875, 0.5, 0.8709, 0.5, 0.8789, 0.5, 0.625, 0.5, 0.625, 0.5, 0.625, 0.5, 0.625, 0.5, 0.625, 0.5, 0.625, 0.5, 0.625, 0.5, 0.625, 0.5, 0.8709, 0.5, 0.875, 0.5, 0.875, 0.5, 0.8709, 0.5, 0.875, 0.5, 0.8789, 0.5, 0.8789, 0.5, 0.875, 0.5, 0.625, 0.2535, 0.625, 0.5, 0.625, 0.5, 0.625, 0.2535, 0.625, 0.5, 0.625, 0.2467, 0.625, 0.2467, 0.625, 0.5, 0.875, 0.5, 0.8789, 0.5, 0.8709, 0.5, 0.875, 0.5, 0.625, 0.2467, 0.625, 0.25, 0.625, 0.25, 0.625, 0.2535, 0.625, 0.5, 0.625, 0.5, 0.625, 0.5, 0.625, 0.5, 0.8789, 0.5, 0.625, 0.5, 0.625, 0.5, 0.8709, 0.5, 0.625, 0.25, 0.625, 0.25, 0.625, 0.25, 0.625, 0.25, 0.625, 0.5, 0.625, 0.2467, 0.625, 0.2535, 0.625, 0.5, 0.625, 0.2467, 0.625, 0.25, 0.625, 0.25, 0.625, 0.2467, 0.625, 0.25, 0.625, 0.2535, 0.625, 0.2535, 0.625, 0.25, 0.625, 0.25, 0.625, 0.25, 0.625, 0.25, 0.625, 0.25, 0.8789, 0.5, 0.625, 0.5, 0.625, 0.5, 0.8789, 0.5, 0.625, 0.5, 0.8709, 0.5, 0.8709, 0.5, 0.625, 0.5, 0.625, 0.25, 0.625, 0.25, 0.625, 0.25, 0.625, 0.25])
me_cube_004.materials.append(mat_material_002)
me_cube_004.update()
me_cube_005 = bpy.data.meshes.new('Cube.005')
me_cube_005.from_pydata([(-0.05664, -0.05664, -0.05664), (-0.05664, -0.05664, 0.05664), (-0.05664, 0.05664, -0.05664), (-0.05664, 0.05664, 0.05664), (0.05664, -0.05664, -0.05664), (0.05664, -0.05664, 0.05664), (0.05664, 0.05664, -0.05664), (0.05664, 0.05664, 0.05664), (-0.02843, 0.02843, -0.1648), (-0.02843, -0.02843, -0.1648), (0.02843, 0.02843, -0.1648), (0.02843, -0.02843, -0.1648)], [], [(0, 1, 3, 2), (2, 3, 7, 6), (6, 7, 5, 4), (4, 5, 1, 0), (6, 4, 11, 10), (7, 3, 1, 5), (8, 10, 11, 9), (4, 0, 9, 11), (2, 6, 10, 8), (0, 2, 8, 9)])
me_cube_005.polygons.foreach_set('use_smooth', [True] * 10)
_uv = me_cube_005.uv_layers.new(name='UVMap')
_uv.uv.foreach_set('vector', [0.375, 0.0, 0.625, 0.0, 0.625, 0.25, 0.375, 0.25, 0.375, 0.25, 0.625, 0.25, 0.625, 0.5, 0.375, 0.5, 0.375, 0.5, 0.625, 0.5, 0.625, 0.75, 0.375, 0.75, 0.375, 0.75, 0.625, 0.75, 0.625, 1.0, 0.375, 1.0, 0.375, 0.5, 0.375, 0.75, 0.375, 0.75, 0.375, 0.5, 0.625, 0.5, 0.875, 0.5, 0.875, 0.75, 0.625, 0.75, 0.125, 0.5, 0.375, 0.5, 0.375, 0.75, 0.125, 0.75, 0.375, 0.75, 0.375, 1.0, 0.375, 1.0, 0.375, 0.75, 0.375, 0.25, 0.375, 0.5, 0.375, 0.5, 0.375, 0.25, 0.375, 0.0, 0.375, 0.25, 0.375, 0.25, 0.375, 0.0])
me_cube_005.materials.append(mat_material_004)
me_cube_005.update()
me_cube_006 = bpy.data.meshes.new('Cube.006')
me_cube_006.from_pydata([(0.01895, -0.1281, 0.08132), (-0.07894, 0.05001, 0.0805), (0.01895, -0.129, -0.1219), (-0.07894, 0.04907, -0.1227), (0.1713, 0.0166, 0.08066), (0.1249, 0.1011, 0.08027), (0.1713, 0.01567, -0.1226), (0.1249, 0.1002, -0.123), (-0.01519, -0.06532, 0.2233), (-0.0448, -0.01145, 0.2231), (-0.0448, -0.01369, -0.2647), (-0.01519, -0.06756, -0.2645), (0.1629, 0.03033, -0.2649), (0.1333, 0.08421, -0.2652), (0.1333, 0.08645, 0.2226), (0.1629, 0.03257, 0.2229), (-0.1436, -0.1546, -0.06611), (-0.1436, -0.1542, 0.02577), (-0.1879, -0.07366, 0.0254), (-0.1879, -0.07409, -0.06648), (-0.1591, -0.1258, 0.08998), (-0.1725, -0.1014, 0.08987), (-0.1725, -0.1025, -0.1307), (-0.1591, -0.1268, -0.1306)], [], [(10, 11, 23, 22), (6, 2, 11, 12), (6, 7, 5, 4), (7, 6, 12, 13), (2, 6, 4, 0), (7, 3, 1, 5), (11, 10, 13, 12), (15, 14, 9, 8), (5, 1, 9, 14), (4, 5, 14, 15), (3, 7, 13, 10), (1, 3, 19, 18), (3, 10, 22, 19), (0, 4, 15, 8), (17, 18, 19, 16), (16, 19, 22, 23), (18, 17, 20, 21), (11, 2, 16, 23), (2, 0, 17, 16), (0, 8, 20, 17), (9, 1, 18, 21), (8, 9, 21, 20)])
me_cube_006.polygons.foreach_set('use_smooth', [True] * 22)
_uv = me_cube_006.uv_layers.new(name='UVMap')
_uv.uv.foreach_set('vector', [0.625, 0.25, 0.375, 0.25, 0.375, 0.25, 0.625, 0.25, 0.375, 0.5, 0.125, 0.5, 0.125, 0.5, 0.375, 0.5, 0.375, 0.5, 0.625, 0.5, 0.625, 0.75, 0.375, 0.75, 0.625, 0.5, 0.375, 0.5, 0.375, 0.5, 0.625, 0.5, 0.125, 0.5, 0.375, 0.5, 0.375, 0.75, 0.125, 0.75, 0.625, 0.5, 0.875, 0.5, 0.875, 0.75, 0.625, 0.75, 0.375, 0.25, 0.625, 0.25, 0.625, 0.5, 0.375, 0.5, 0.375, 0.75, 0.625, 0.75, 0.625, 1.0, 0.375, 1.0, 0.625, 0.75, 0.875, 0.75, 0.875, 0.75, 0.625, 0.75, 0.375, 0.75, 0.625, 0.75, 0.625, 0.75, 0.375, 0.75, 0.875, 0.5, 0.625, 0.5, 0.625, 0.5, 0.875, 0.5, 0.875, 0.75, 0.875, 0.5, 0.875, 0.5, 0.875, 0.75, 0.875, 0.5, 0.875, 0.5, 0.875, 0.5, 0.875, 0.5, 0.125, 0.75, 0.375, 0.75, 0.375, 0.75, 0.125, 0.75, 0.375, 0.0, 0.625, 0.0, 0.625, 0.25, 0.375, 0.25, 0.375, 0.25, 0.625, 0.25, 0.625, 0.25, 0.375, 0.25, 0.625, 0.0, 0.375, 0.0, 0.375, 0.0, 0.625, 0.0, 0.125, 0.5, 0.125, 0.5, 0.125, 0.5, 0.125, 0.5, 0.125, 0.5, 0.125, 0.75, 0.125, 0.75, 0.125, 0.5, 0.125, 0.75, 0.125, 0.75, 0.125, 0.75, 0.125, 0.75, 0.875, 0.75, 0.875, 0.75, 0.875, 0.75, 0.875, 0.75, 0.375, 1.0, 0.625, 1.0, 0.625, 1.0, 0.375, 1.0])
me_cube_006.materials.append(mat_material_002)
me_cube_006.update()
me_cube_007 = bpy.data.meshes.new('Cube.007')
me_cube_007.from_pydata([(0.01895, -0.1281, 0.08132), (-0.07894, 0.05001, 0.0805), (0.01895, -0.129, -0.1219), (-0.07894, 0.04907, -0.1227), (0.1713, 0.0166, 0.08066), (0.1249, 0.1011, 0.08027), (0.1713, 0.01567, -0.1226), (0.1249, 0.1002, -0.123), (-0.01519, -0.06532, 0.2233), (-0.0448, -0.01145, 0.2231), (-0.0448, -0.01369, -0.2647), (-0.01519, -0.06756, -0.2645), (0.1629, 0.03033, -0.2649), (0.1333, 0.08421, -0.2652), (0.1333, 0.08645, 0.2226), (0.1629, 0.03257, 0.2229), (-0.1436, -0.1546, -0.06611), (-0.1436, -0.1542, 0.02577), (-0.1879, -0.07366, 0.0254), (-0.1879, -0.07409, -0.06648), (-0.1591, -0.1258, 0.08998), (-0.1725, -0.1014, 0.08987), (-0.1725, -0.1025, -0.1307), (-0.1591, -0.1268, -0.1306)], [], [(10, 11, 23, 22), (6, 2, 11, 12), (6, 7, 5, 4), (7, 6, 12, 13), (2, 6, 4, 0), (7, 3, 1, 5), (11, 10, 13, 12), (15, 14, 9, 8), (5, 1, 9, 14), (4, 5, 14, 15), (3, 7, 13, 10), (1, 3, 19, 18), (3, 10, 22, 19), (0, 4, 15, 8), (17, 18, 19, 16), (16, 19, 22, 23), (18, 17, 20, 21), (11, 2, 16, 23), (2, 0, 17, 16), (0, 8, 20, 17), (9, 1, 18, 21), (8, 9, 21, 20)])
me_cube_007.polygons.foreach_set('use_smooth', [True] * 22)
_uv = me_cube_007.uv_layers.new(name='UVMap')
_uv.uv.foreach_set('vector', [0.625, 0.25, 0.375, 0.25, 0.375, 0.25, 0.625, 0.25, 0.375, 0.5, 0.125, 0.5, 0.125, 0.5, 0.375, 0.5, 0.375, 0.5, 0.625, 0.5, 0.625, 0.75, 0.375, 0.75, 0.625, 0.5, 0.375, 0.5, 0.375, 0.5, 0.625, 0.5, 0.125, 0.5, 0.375, 0.5, 0.375, 0.75, 0.125, 0.75, 0.625, 0.5, 0.875, 0.5, 0.875, 0.75, 0.625, 0.75, 0.375, 0.25, 0.625, 0.25, 0.625, 0.5, 0.375, 0.5, 0.375, 0.75, 0.625, 0.75, 0.625, 1.0, 0.375, 1.0, 0.625, 0.75, 0.875, 0.75, 0.875, 0.75, 0.625, 0.75, 0.375, 0.75, 0.625, 0.75, 0.625, 0.75, 0.375, 0.75, 0.875, 0.5, 0.625, 0.5, 0.625, 0.5, 0.875, 0.5, 0.875, 0.75, 0.875, 0.5, 0.875, 0.5, 0.875, 0.75, 0.875, 0.5, 0.875, 0.5, 0.875, 0.5, 0.875, 0.5, 0.125, 0.75, 0.375, 0.75, 0.375, 0.75, 0.125, 0.75, 0.375, 0.0, 0.625, 0.0, 0.625, 0.25, 0.375, 0.25, 0.375, 0.25, 0.625, 0.25, 0.625, 0.25, 0.375, 0.25, 0.625, 0.0, 0.375, 0.0, 0.375, 0.0, 0.625, 0.0, 0.125, 0.5, 0.125, 0.5, 0.125, 0.5, 0.125, 0.5, 0.125, 0.5, 0.125, 0.75, 0.125, 0.75, 0.125, 0.5, 0.125, 0.75, 0.125, 0.75, 0.125, 0.75, 0.125, 0.75, 0.875, 0.75, 0.875, 0.75, 0.875, 0.75, 0.875, 0.75, 0.375, 1.0, 0.625, 1.0, 0.625, 1.0, 0.375, 1.0])
me_cube_007.materials.append(mat_material_002)
me_cube_007.update()
me_cube_009 = bpy.data.meshes.new('Cube.009')
me_cube_009.from_pydata([(-0.2137, -0.05166, -0.1395), (-0.2137, -0.1403, 0.04955), (-0.2137, 0.1374, -0.0509), (-0.2137, 0.04879, 0.1382), (0.2137, -0.05166, -0.1395), (0.2137, -0.1403, 0.04955), (0.2137, 0.1374, -0.0509), (0.2137, 0.04879, 0.1382), (-0.1184, 0.2722, 0.1915), (-0.1184, 0.3213, 0.08672), (0.1184, 0.3213, 0.08672), (0.1184, 0.2722, 0.1915), (-0.2137, -0.2336, -0.2248), (-0.2137, -0.3223, -0.03575), (0.2137, -0.3223, -0.03575), (0.2137, -0.2336, -0.2248)], [], [(0, 1, 3, 2), (3, 7, 11, 8), (6, 7, 5, 4), (5, 1, 13, 14), (2, 6, 4, 0), (7, 3, 1, 5), (9, 8, 11, 10), (2, 3, 8, 9), (7, 6, 10, 11), (6, 2, 9, 10), (15, 14, 13, 12), (4, 5, 14, 15), (1, 0, 12, 13), (0, 4, 15, 12)])
me_cube_009.polygons.foreach_set('use_smooth', [True] * 14)
_uv = me_cube_009.uv_layers.new(name='UVMap')
_uv.uv.foreach_set('vector', [0.375, 0.0, 0.625, 0.0, 0.625, 0.25, 0.375, 0.25, 0.875, 0.5, 0.625, 0.5, 0.625, 0.5, 0.875, 0.5, 0.375, 0.5, 0.625, 0.5, 0.625, 0.75, 0.375, 0.75, 0.625, 0.75, 0.875, 0.75, 0.875, 0.75, 0.625, 0.75, 0.125, 0.5, 0.375, 0.5, 0.375, 0.75, 0.125, 0.75, 0.625, 0.5, 0.875, 0.5, 0.875, 0.75, 0.625, 0.75, 0.375, 0.25, 0.625, 0.25, 0.625, 0.5, 0.375, 0.5, 0.375, 0.25, 0.625, 0.25, 0.625, 0.25, 0.375, 0.25, 0.625, 0.5, 0.375, 0.5, 0.375, 0.5, 0.625, 0.5, 0.375, 0.5, 0.125, 0.5, 0.125, 0.5, 0.375, 0.5, 0.375, 0.75, 0.625, 0.75, 0.625, 1.0, 0.375, 1.0, 0.375, 0.75, 0.625, 0.75, 0.625, 0.75, 0.375, 0.75, 0.625, 0.0, 0.375, 0.0, 0.375, 0.0, 0.625, 0.0, 0.125, 0.75, 0.375, 0.75, 0.375, 0.75, 0.125, 0.75])
me_cube_009.materials.append(mat_material_004)
me_cube_009.update()
me_cube_011 = bpy.data.meshes.new('Cube.011')
me_cube_011.from_pydata([(-0.6869, 4.171, 0.3736), (-0.2305, 5.643, 0.9641), (0.4489, 5.478, 0.9641), (-1.143, 2.699, 0.4113), (-0.09258, 2.444, 0.4113), (0.1781, 3.961, 0.3736)], [], [(0, 5, 2, 1), (3, 4, 5, 0)])
me_cube_011.polygons.foreach_set('use_smooth', [True] * 2)
_uv = me_cube_011.uv_layers.new(name='UVMap')
_uv.uv.foreach_set('vector', [0.625, 0.5, 0.625, 0.5, 0.625, 0.5, 0.625, 0.5, 0.625, 0.5, 0.625, 0.5, 0.625, 0.5, 0.625, 0.5])
me_cube_011.materials.append(mat_material_005)
me_cube_011.update()
me_cube_012 = bpy.data.meshes.new('Cube.012')
me_cube_012.from_pydata([(-4.221, 0.4849, 0.5422), (-3.8, 0.5762, 0.7328), (-3.8, 0.8663, 0.4364), (-4.221, 0.65, 0.3734), (-2.914, 0.6274, 0.8397), (-2.914, 0.9876, 0.4717)], [], [(1, 4, 5, 2), (1, 2, 3, 0)])
me_cube_012.polygons.foreach_set('use_smooth', [True] * 2)
_uv = me_cube_012.uv_layers.new(name='UVMap')
_uv.uv.foreach_set('vector', [0.915, 0.9267, 0.9099, 0.866, 0.9395, 0.8677, 0.9388, 0.9281, 0.915, 0.9267, 0.9388, 0.9281, 0.9395, 0.9563, 0.9259, 0.9555])
me_cube_012.materials.append(mat_material_003)
me_cube_012.update()

# ---- curves / text
cu_nurbspath_001 = bpy.data.curves.new('NurbsPath.001', 'CURVE')
cu_nurbspath_001.dimensions = '3D'
_sp = cu_nurbspath_001.splines.new('NURBS'); _sp.points.add(11)
_sp.points.foreach_set('co', [-4.192, 1.172e-07, 0.9217, 1.0, -3.023, 1.546e-07, 1.151, 1.0, -1.344, 1.774e-07, 1.32, 1.0, -0.6108, 1.823e-07, 1.356, 1.0, 0.9463, 1.188e-07, 0.8841, 1.0, 1.964, 7.648e-08, 0.5692, 1.0, 2.327, 6.509e-08, 0.4845, 1.0, 2.702, 7.811e-08, 0.5813, 1.0, 2.981, 1.009e-07, 0.7509, 1.0, 3.78, 1.904e-07, 1.417, 1.0, 4.186, 2.596e-07, 1.932, 1.0, 4.425, 3.152e-07, 2.346, 1.0])
_sp.order_u = 5
_sp.order_v = 0
_sp.use_endpoint_u = True
cu_nurbspath_001.use_path = True
cu_nurbspath_001.fill_mode = 'FULL'
cu_nurbspath_002 = bpy.data.curves.new('NurbsPath.002', 'CURVE')
cu_nurbspath_002.dimensions = '3D'
_sp = cu_nurbspath_002.splines.new('NURBS'); _sp.points.add(4)
_sp.points.foreach_set('co', [-2.305, 1.221, 0.5208, 1.0, -1.305, 1.074, 0.8046, 1.0, -0.7412, 0.997, 0.8641, 1.0, 0.01657, 0.8741, 0.6319, 1.0, 0.7873, 0.7981, 0.3725, 1.0])
_sp.order_u = 5
_sp.order_v = 0
_sp.use_endpoint_u = True
cu_nurbspath_002.use_path = True
cu_nurbspath_002.fill_mode = 'FULL'
cu_beziercircle = bpy.data.curves.new('BezierCircle', 'CURVE')
cu_beziercircle.dimensions = '3D'
_sp = cu_beziercircle.splines.new('BEZIER'); _sp.bezier_points.add(3)
_sp.bezier_points.foreach_set('co', [-4.957, -5.527e-09, 0.2532, -4.957, 0.4436, 0.0, -4.957, -5.527e-09, -0.2532, -4.957, -0.4436, 0.0])
_sp.bezier_points.foreach_set('handle_left', [-4.957, -0.2449, 0.2532, -4.957, 0.4436, 0.1994, -4.957, 0.2449, -0.2532, -4.957, -0.4436, -0.1994])
_sp.bezier_points.foreach_set('handle_right', [-4.957, 0.2449, 0.2532, -4.957, 0.4436, -0.1994, -4.957, -0.2449, -0.2532, -4.957, -0.4436, 0.1994])
for _p, _l, _r in zip(_sp.bezier_points, ['ALIGNED', 'AUTO', 'ALIGNED', 'AUTO'], ['ALIGNED', 'AUTO', 'ALIGNED', 'AUTO']): _p.handle_left_type = _l; _p.handle_right_type = _r
_sp.order_u = 0
_sp.order_v = 0
_sp.use_cyclic_u = True
cu_beziercircle.use_path = True
cu_beziercircle.fill_mode = 'FULL'
cu_nurbspath_004 = bpy.data.curves.new('NurbsPath.004', 'CURVE')
cu_nurbspath_004.dimensions = '3D'
_sp = cu_nurbspath_004.splines.new('NURBS'); _sp.points.add(4)
_sp.points.foreach_set('co', [-4.678, 0.7029, 0.0, 1.0, -4.267, 0.9336, 0.0, 1.0, -3.763, 1.105, 0.0, 1.0, -3.295, 1.206, 0.0, 1.0, -2.587, 1.422, 0.0, 1.0])
_sp.order_u = 5
_sp.order_v = 0
_sp.use_endpoint_u = True
cu_nurbspath_004.use_path = True
cu_nurbspath_004.fill_mode = 'FULL'
cu_nurbspath_005 = bpy.data.curves.new('NurbsPath.005', 'CURVE')
cu_nurbspath_005.dimensions = '3D'
_sp = cu_nurbspath_005.splines.new('NURBS'); _sp.points.add(5)
_sp.points.foreach_set('co', [0.8048, 0.9985, 0.0, 1.0, 1.07, 0.8729, 0.0, 1.0, 1.691, 0.84, 0.0, 1.0, 2.743, 0.8884, 0.0, 1.0, 3.021, 1.046, 0.0, 1.0, 3.299, 1.203, 0.0, 1.0])
_sp.order_u = 5
_sp.order_v = 0
_sp.use_endpoint_u = True
cu_nurbspath_005.use_path = True
cu_nurbspath_005.fill_mode = 'FULL'
cu_nurbspath_006 = bpy.data.curves.new('NurbsPath.006', 'CURVE')
cu_nurbspath_006.dimensions = '3D'
_sp = cu_nurbspath_006.splines.new('NURBS'); _sp.points.add(6)
_sp.points.foreach_set('co', [-0.9296, 6.303, 1.016, 1.0, -0.6451, 6.589, 1.151, 1.0, -0.2, 6.739, 1.221, 1.0, 0.4058, 6.752, 1.228, 1.0, 0.9093, 6.633, 1.172, 1.0, 1.182, 6.483, 1.101, 1.0, 1.377, 6.232, 0.9824, 1.0])
_sp.order_u = 5
_sp.order_v = 0
_sp.use_endpoint_u = True
cu_nurbspath_006.use_path = True
cu_nurbspath_006.fill_mode = 'FULL'

# ---- objects
ob_camera_001 = bpy.data.objects.new('Camera.001', cam_main_camera)
ob_sun = bpy.data.objects.new('Sun', light_sun)
ob_camera_002 = bpy.data.objects.new('Camera.002', cam_camera_003)
ob_cube = bpy.data.objects.new('Cube', me_cube_001)
ob_cube_001 = bpy.data.objects.new('Cube.001', me_cube_002)
ob_nurbspath = bpy.data.objects.new('NurbsPath', cu_nurbspath_001)
ob_cube_002 = bpy.data.objects.new('Cube.002', me_cube_003)
ob_nurbspath_001 = bpy.data.objects.new('NurbsPath.001', cu_nurbspath_002)
ob_cube_003 = bpy.data.objects.new('Cube.003', me_cube_004)
ob_cube_004 = bpy.data.objects.new('Cube.004', me_cube_005)
ob_beziercircle = bpy.data.objects.new('BezierCircle', cu_beziercircle)
ob_nurbspath_002 = bpy.data.objects.new('NurbsPath.002', cu_nurbspath_004)
ob_cube_005 = bpy.data.objects.new('Cube.005', me_cube_006)
ob_nurbspath_003 = bpy.data.objects.new('NurbsPath.003', cu_nurbspath_005)
ob_cube_006 = bpy.data.objects.new('Cube.006', me_cube_007)
ob_cube_007 = bpy.data.objects.new('Cube.007', me_cube_009)
ob_nurbspath_004 = bpy.data.objects.new('NurbsPath.004', cu_nurbspath_006)
ob_cube_008 = bpy.data.objects.new('Cube.008', me_cube_011)
ob_cube_009 = bpy.data.objects.new('Cube.009', me_cube_012)

# ---- transforms, parenting, visibility, modifiers, constraints
ob_camera_001.location = (0.6696, 2.927e-08, 30.0)
ob_camera_001.rotation_euler = (0.0, -0.0, 1.571)
ob_camera_001.lock_rotations_4d = False
ob_camera_001.empty_display_type = 'ARROWS'
ob_camera_001.color = (0.0, 0.0, 0.0, 0.0)
ob_camera_001.display_type = 'WIRE'
ob_camera_001.lineart.crease_threshold = 0.0
ob_sun.location = (-13.84, 15.0, 18.0)
ob_sun.rotation_euler = (2.079e-08, 1.134, 8.727)
ob_sun.lineart.crease_threshold = 0.0
ob_camera_002.location = (-79.35, 45.9, 65.17)
ob_camera_002.rotation_euler = (0.9599, -0.0, 4.189)
ob_camera_002.scale = (1.0, 1.0, 1.0)
ob_camera_002.lineart.crease_threshold = 0.0
ob_cube.location = (0.0, 0.0, 0.0)
_m = ob_cube.modifiers.new('Subdivision', 'SUBSURF')
_m.levels = 3
_m.render_levels = 3
_m = ob_cube.modifiers.new('Mirror', 'MIRROR')
_m.use_axis = (False, True, False)
_m.use_clip = True
ob_cube_001.location = (0.0, 0.0, 0.0)
_m = ob_cube_001.modifiers.new('Subdivision', 'SUBSURF')
_m.levels = 3
_m.render_levels = 3
_m = ob_cube_001.modifiers.new('Array', 'ARRAY')
_m.count = 39
_m.relative_offset_displace = (0.5, 0.0, 0.0)
_m = ob_cube_001.modifiers.new('Curve', 'CURVE')
_m.object = ob_nurbspath
ob_nurbspath.location = (0.0, 0.0, 0.0)
ob_cube_002.location = (0.0, 0.0, 0.0)
_m = ob_cube_002.modifiers.new('Subdivision', 'SUBSURF')
_m.levels = 3
_m.render_levels = 3
_m = ob_cube_002.modifiers.new('Array', 'ARRAY')
_m.count = 13
_m.relative_offset_displace = (0.5, 0.0, 0.0)
_m = ob_cube_002.modifiers.new('Curve', 'CURVE')
_m.object = ob_nurbspath_001
_m = ob_cube_002.modifiers.new('Mirror', 'MIRROR')
_m.use_axis = (False, True, True)
ob_nurbspath_001.location = (0.0, 0.0, 0.0)
ob_cube_003.location = (0.0, 0.0, 0.0)
_m = ob_cube_003.modifiers.new('Subdivision', 'SUBSURF')
_m.levels = 3
_m.render_levels = 3
_m = ob_cube_003.modifiers.new('Mirror', 'MIRROR')
_m.use_axis = (False, True, False)
_m.use_clip = True
ob_cube_004.location = (0.0, 0.0, 0.0)
_m = ob_cube_004.modifiers.new('Array', 'ARRAY')
_m.count = 24
_m.relative_offset_displace = (0.85, 0.0, 0.0)
_m = ob_cube_004.modifiers.new('Curve', 'CURVE')
_m.object = ob_beziercircle
_m = ob_cube_004.modifiers.new('Subdivision', 'SUBSURF')
_m.levels = 3
_m.render_levels = 3
ob_beziercircle.location = (0.148, 0.0, 0.0)
ob_nurbspath_002.location = (0.0, 0.0, 0.0)
ob_cube_005.location = (0.0, 0.0, 0.0)
_m = ob_cube_005.modifiers.new('Subdivision', 'SUBSURF')
_m.levels = 3
_m.render_levels = 3
_m = ob_cube_005.modifiers.new('Array', 'ARRAY')
_m.count = 15
_m.relative_offset_displace = (0.5, 0.0, 0.0)
_m = ob_cube_005.modifiers.new('Curve', 'CURVE')
_m.object = ob_nurbspath_002
_m = ob_cube_005.modifiers.new('Mirror', 'MIRROR')
_m.use_axis = (False, True, False)
ob_nurbspath_003.location = (0.0, 0.0, 0.0)
ob_cube_006.location = (0.0, 0.0, 0.0)
_m = ob_cube_006.modifiers.new('Subdivision', 'SUBSURF')
_m.levels = 3
_m.render_levels = 3
_m = ob_cube_006.modifiers.new('Array', 'ARRAY')
_m.count = 15
_m.relative_offset_displace = (0.5, 0.0, 0.0)
_m = ob_cube_006.modifiers.new('Curve', 'CURVE')
_m.object = ob_nurbspath_003
_m = ob_cube_006.modifiers.new('Mirror', 'MIRROR')
_m.use_axis = (False, True, False)
ob_cube_007.location = (0.0, 0.0, 0.0)
_m = ob_cube_007.modifiers.new('Array', 'ARRAY')
_m.count = 7
_m = ob_cube_007.modifiers.new('Curve', 'CURVE')
_m.object = ob_nurbspath_004
_m = ob_cube_007.modifiers.new('Subdivision', 'SUBSURF')
_m.levels = 3
_m.render_levels = 3
_m = ob_cube_007.modifiers.new('Mirror', 'MIRROR')
_m.use_axis = (False, True, False)
ob_nurbspath_004.location = (0.0, 0.0, 0.0)
ob_cube_008.location = (0.0, 0.0, 0.0)
_m = ob_cube_008.modifiers.new('Subdivision', 'SUBSURF')
_m.levels = 3
_m.render_levels = 3
_m = ob_cube_008.modifiers.new('Mirror', 'MIRROR')
_m.use_axis = (False, True, False)
_m.use_clip = True
ob_cube_009.location = (0.0, 0.0, 0.0)
_m = ob_cube_009.modifiers.new('Subdivision', 'SUBSURF')
_m.levels = 3
_m.render_levels = 3
_m = ob_cube_009.modifiers.new('Mirror', 'MIRROR')
_m.use_axis = (False, True, False)
_m.use_clip = True

# ---- collection membership
col_collection.objects.link(ob_camera_001)
col_collection.objects.link(ob_sun)
col_collection.objects.link(ob_camera_002)
col_ship.objects.link(ob_cube)
col_ship.objects.link(ob_cube_001)
col_ship.objects.link(ob_nurbspath)
col_ship.objects.link(ob_cube_002)
col_ship.objects.link(ob_nurbspath_001)
col_ship.objects.link(ob_cube_003)
col_ship.objects.link(ob_cube_004)
col_ship.objects.link(ob_beziercircle)
col_ship.objects.link(ob_nurbspath_002)
col_ship.objects.link(ob_cube_005)
col_ship.objects.link(ob_nurbspath_003)
col_ship.objects.link(ob_cube_006)
col_ship.objects.link(ob_cube_007)
col_ship.objects.link(ob_nurbspath_004)
col_ship.objects.link(ob_cube_008)
col_ship.objects.link(ob_cube_009)

# ---- scene / render settings (as saved in the file)
scene.camera = ob_camera_001
scene.frame_start = 0; scene.frame_end = 100; scene.frame_set(10)
scene.render.engine = 'CYCLES'
scene.render.image_settings.color_depth = '16'
scene.render.image_settings.compression = 0
scene.render.resolution_x = 110
scene.render.resolution_y = 100
scene.render.resolution_percentage = 200
scene.render.fps = 30
scene.render.film_transparent = True
scene.cycles.samples = 128
scene.cycles.sampling_pattern = 'TABULATED_SOBOL'
scene.cycles.use_light_tree = False
scene.view_settings.view_transform = 'Filmic'
bpy.context.view_layer.update()
